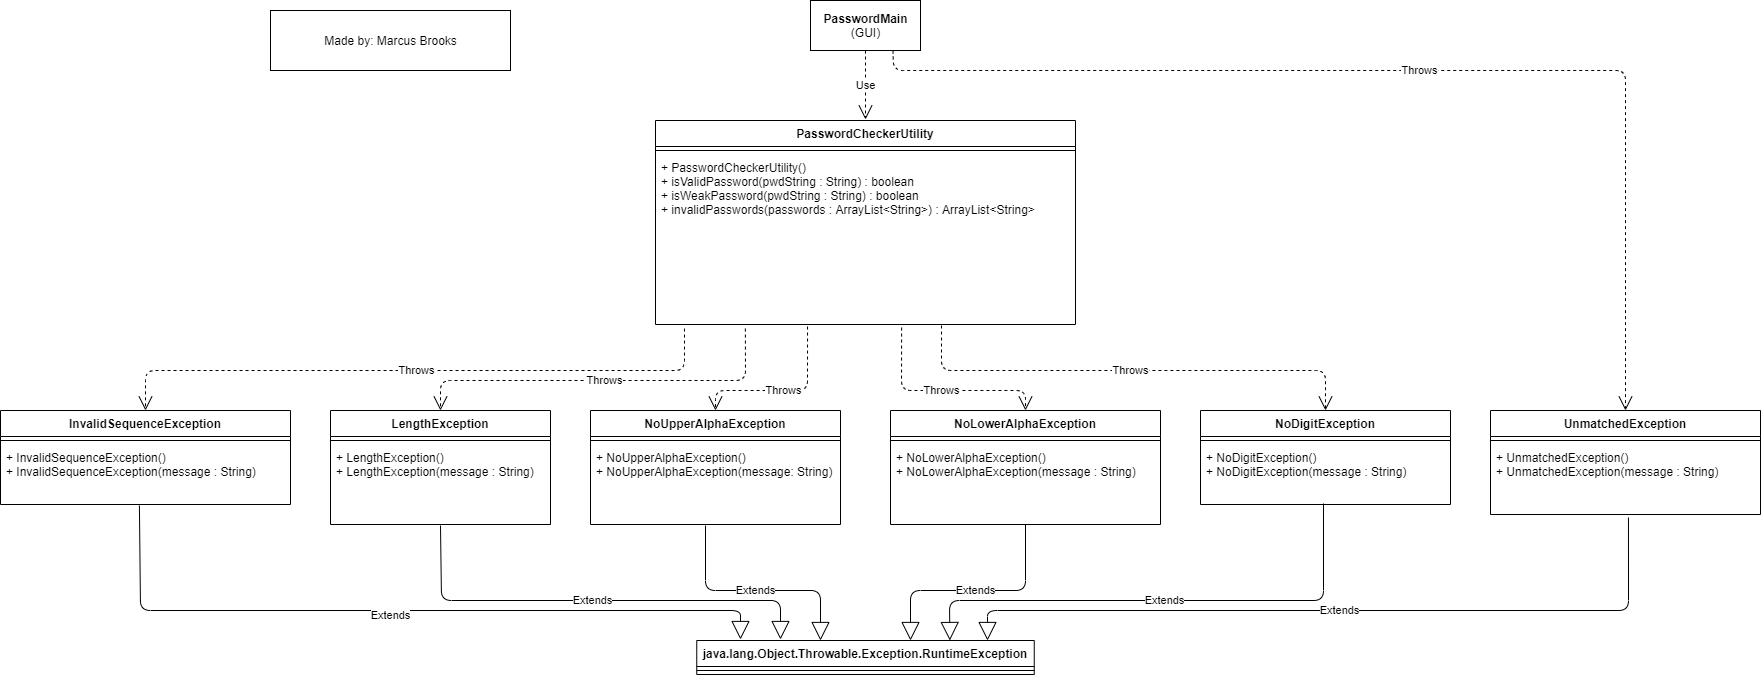

The diagram above was exported from draw.io. Its source (the exported page's mxGraphModel, read from the mxfile embedded in the PNG):
<mxGraphModel dx="2272" dy="745" grid="1" gridSize="10" guides="1" tooltips="1" connect="1" arrows="1" fold="1" page="1" pageScale="1" pageWidth="850" pageHeight="1100" math="0" shadow="0">
  <root>
    <mxCell id="0" />
    <mxCell id="1" parent="0" />
    <mxCell id="jxPcTk8xAhqm_pQO-Myh-1" value="PasswordCheckerUtility" style="swimlane;fontStyle=1;align=center;verticalAlign=top;childLayout=stackLayout;horizontal=1;startSize=26;horizontalStack=0;resizeParent=1;resizeParentMax=0;resizeLast=0;collapsible=1;marginBottom=0;" parent="1" vertex="1">
      <mxGeometry x="215" y="150" width="420" height="204" as="geometry" />
    </mxCell>
    <mxCell id="jxPcTk8xAhqm_pQO-Myh-3" value="" style="line;strokeWidth=1;fillColor=none;align=left;verticalAlign=middle;spacingTop=-1;spacingLeft=3;spacingRight=3;rotatable=0;labelPosition=right;points=[];portConstraint=eastwest;" parent="jxPcTk8xAhqm_pQO-Myh-1" vertex="1">
      <mxGeometry y="26" width="420" height="8" as="geometry" />
    </mxCell>
    <mxCell id="jxPcTk8xAhqm_pQO-Myh-4" value="+ PasswordCheckerUtility()&#10;+ isValidPassword(pwdString : String) : boolean&#10;+ isWeakPassword(pwdString : String) : boolean&#10;+ invalidPasswords(passwords : ArrayList&lt;String&gt;) : ArrayList&lt;String&gt;" style="text;strokeColor=none;fillColor=none;align=left;verticalAlign=top;spacingLeft=4;spacingRight=4;overflow=hidden;rotatable=0;points=[[0,0.5],[1,0.5]];portConstraint=eastwest;" parent="jxPcTk8xAhqm_pQO-Myh-1" vertex="1">
      <mxGeometry y="34" width="420" height="170" as="geometry" />
    </mxCell>
    <mxCell id="jxPcTk8xAhqm_pQO-Myh-5" value="&lt;b&gt;PasswordMain&lt;/b&gt;&lt;br&gt;(GUI)" style="html=1;" parent="1" vertex="1">
      <mxGeometry x="370" y="30" width="110" height="50" as="geometry" />
    </mxCell>
    <mxCell id="jxPcTk8xAhqm_pQO-Myh-6" value="Use" style="endArrow=open;endSize=12;dashed=1;html=1;exitX=0.5;exitY=1;exitDx=0;exitDy=0;" parent="1" source="jxPcTk8xAhqm_pQO-Myh-5" edge="1">
      <mxGeometry width="160" relative="1" as="geometry">
        <mxPoint x="480" y="90" as="sourcePoint" />
        <mxPoint x="425" y="149" as="targetPoint" />
      </mxGeometry>
    </mxCell>
    <mxCell id="NArBzOlNMlnmzN3uyIZM-1" value="LengthException" style="swimlane;fontStyle=1;align=center;verticalAlign=top;childLayout=stackLayout;horizontal=1;startSize=26;horizontalStack=0;resizeParent=1;resizeParentMax=0;resizeLast=0;collapsible=1;marginBottom=0;" parent="1" vertex="1">
      <mxGeometry x="-110" y="440" width="220" height="114" as="geometry" />
    </mxCell>
    <mxCell id="NArBzOlNMlnmzN3uyIZM-3" value="" style="line;strokeWidth=1;fillColor=none;align=left;verticalAlign=middle;spacingTop=-1;spacingLeft=3;spacingRight=3;rotatable=0;labelPosition=right;points=[];portConstraint=eastwest;" parent="NArBzOlNMlnmzN3uyIZM-1" vertex="1">
      <mxGeometry y="26" width="220" height="8" as="geometry" />
    </mxCell>
    <mxCell id="NArBzOlNMlnmzN3uyIZM-4" value="+ LengthException()&#10;+ LengthException(message : String)" style="text;strokeColor=none;fillColor=none;align=left;verticalAlign=top;spacingLeft=4;spacingRight=4;overflow=hidden;rotatable=0;points=[[0,0.5],[1,0.5]];portConstraint=eastwest;" parent="NArBzOlNMlnmzN3uyIZM-1" vertex="1">
      <mxGeometry y="34" width="220" height="80" as="geometry" />
    </mxCell>
    <mxCell id="NArBzOlNMlnmzN3uyIZM-5" value="NoUpperAlphaException" style="swimlane;fontStyle=1;align=center;verticalAlign=top;childLayout=stackLayout;horizontal=1;startSize=26;horizontalStack=0;resizeParent=1;resizeParentMax=0;resizeLast=0;collapsible=1;marginBottom=0;" parent="1" vertex="1">
      <mxGeometry x="150" y="440" width="250" height="114" as="geometry" />
    </mxCell>
    <mxCell id="NArBzOlNMlnmzN3uyIZM-7" value="" style="line;strokeWidth=1;fillColor=none;align=left;verticalAlign=middle;spacingTop=-1;spacingLeft=3;spacingRight=3;rotatable=0;labelPosition=right;points=[];portConstraint=eastwest;" parent="NArBzOlNMlnmzN3uyIZM-5" vertex="1">
      <mxGeometry y="26" width="250" height="8" as="geometry" />
    </mxCell>
    <mxCell id="NArBzOlNMlnmzN3uyIZM-8" value="+ NoUpperAlphaException()&#10;+ NoUpperAlphaException(message: String)" style="text;strokeColor=none;fillColor=none;align=left;verticalAlign=top;spacingLeft=4;spacingRight=4;overflow=hidden;rotatable=0;points=[[0,0.5],[1,0.5]];portConstraint=eastwest;" parent="NArBzOlNMlnmzN3uyIZM-5" vertex="1">
      <mxGeometry y="34" width="250" height="80" as="geometry" />
    </mxCell>
    <mxCell id="NArBzOlNMlnmzN3uyIZM-9" value="NoLowerAlphaException" style="swimlane;fontStyle=1;align=center;verticalAlign=top;childLayout=stackLayout;horizontal=1;startSize=26;horizontalStack=0;resizeParent=1;resizeParentMax=0;resizeLast=0;collapsible=1;marginBottom=0;" parent="1" vertex="1">
      <mxGeometry x="450" y="440" width="270" height="114" as="geometry" />
    </mxCell>
    <mxCell id="NArBzOlNMlnmzN3uyIZM-11" value="" style="line;strokeWidth=1;fillColor=none;align=left;verticalAlign=middle;spacingTop=-1;spacingLeft=3;spacingRight=3;rotatable=0;labelPosition=right;points=[];portConstraint=eastwest;" parent="NArBzOlNMlnmzN3uyIZM-9" vertex="1">
      <mxGeometry y="26" width="270" height="8" as="geometry" />
    </mxCell>
    <mxCell id="NArBzOlNMlnmzN3uyIZM-12" value="+ NoLowerAlphaException()&#10;+ NoLowerAlphaException(message : String)" style="text;strokeColor=none;fillColor=none;align=left;verticalAlign=top;spacingLeft=4;spacingRight=4;overflow=hidden;rotatable=0;points=[[0,0.5],[1,0.5]];portConstraint=eastwest;" parent="NArBzOlNMlnmzN3uyIZM-9" vertex="1">
      <mxGeometry y="34" width="270" height="80" as="geometry" />
    </mxCell>
    <mxCell id="NArBzOlNMlnmzN3uyIZM-13" value="NoDigitException" style="swimlane;fontStyle=1;align=center;verticalAlign=top;childLayout=stackLayout;horizontal=1;startSize=26;horizontalStack=0;resizeParent=1;resizeParentMax=0;resizeLast=0;collapsible=1;marginBottom=0;" parent="1" vertex="1">
      <mxGeometry x="760" y="440" width="250" height="94" as="geometry" />
    </mxCell>
    <mxCell id="NArBzOlNMlnmzN3uyIZM-15" value="" style="line;strokeWidth=1;fillColor=none;align=left;verticalAlign=middle;spacingTop=-1;spacingLeft=3;spacingRight=3;rotatable=0;labelPosition=right;points=[];portConstraint=eastwest;" parent="NArBzOlNMlnmzN3uyIZM-13" vertex="1">
      <mxGeometry y="26" width="250" height="8" as="geometry" />
    </mxCell>
    <mxCell id="NArBzOlNMlnmzN3uyIZM-16" value="+ NoDigitException()&#10;+ NoDigitException(message : String)" style="text;strokeColor=none;fillColor=none;align=left;verticalAlign=top;spacingLeft=4;spacingRight=4;overflow=hidden;rotatable=0;points=[[0,0.5],[1,0.5]];portConstraint=eastwest;" parent="NArBzOlNMlnmzN3uyIZM-13" vertex="1">
      <mxGeometry y="34" width="250" height="60" as="geometry" />
    </mxCell>
    <mxCell id="NArBzOlNMlnmzN3uyIZM-17" value="InvalidSequenceException" style="swimlane;fontStyle=1;align=center;verticalAlign=top;childLayout=stackLayout;horizontal=1;startSize=26;horizontalStack=0;resizeParent=1;resizeParentMax=0;resizeLast=0;collapsible=1;marginBottom=0;" parent="1" vertex="1">
      <mxGeometry x="-440" y="440" width="290" height="94" as="geometry" />
    </mxCell>
    <mxCell id="NArBzOlNMlnmzN3uyIZM-19" value="" style="line;strokeWidth=1;fillColor=none;align=left;verticalAlign=middle;spacingTop=-1;spacingLeft=3;spacingRight=3;rotatable=0;labelPosition=right;points=[];portConstraint=eastwest;" parent="NArBzOlNMlnmzN3uyIZM-17" vertex="1">
      <mxGeometry y="26" width="290" height="8" as="geometry" />
    </mxCell>
    <mxCell id="NArBzOlNMlnmzN3uyIZM-20" value="+ InvalidSequenceException()&#10;+ InvalidSequenceException(message : String)" style="text;strokeColor=none;fillColor=none;align=left;verticalAlign=top;spacingLeft=4;spacingRight=4;overflow=hidden;rotatable=0;points=[[0,0.5],[1,0.5]];portConstraint=eastwest;" parent="NArBzOlNMlnmzN3uyIZM-17" vertex="1">
      <mxGeometry y="34" width="290" height="60" as="geometry" />
    </mxCell>
    <mxCell id="NArBzOlNMlnmzN3uyIZM-21" value="UnmatchedException" style="swimlane;fontStyle=1;align=center;verticalAlign=top;childLayout=stackLayout;horizontal=1;startSize=26;horizontalStack=0;resizeParent=1;resizeParentMax=0;resizeLast=0;collapsible=1;marginBottom=0;" parent="1" vertex="1">
      <mxGeometry x="1050" y="440" width="270" height="104" as="geometry" />
    </mxCell>
    <mxCell id="NArBzOlNMlnmzN3uyIZM-23" value="" style="line;strokeWidth=1;fillColor=none;align=left;verticalAlign=middle;spacingTop=-1;spacingLeft=3;spacingRight=3;rotatable=0;labelPosition=right;points=[];portConstraint=eastwest;" parent="NArBzOlNMlnmzN3uyIZM-21" vertex="1">
      <mxGeometry y="26" width="270" height="8" as="geometry" />
    </mxCell>
    <mxCell id="NArBzOlNMlnmzN3uyIZM-24" value="+ UnmatchedException()&#10;+ UnmatchedException(message : String)" style="text;strokeColor=none;fillColor=none;align=left;verticalAlign=top;spacingLeft=4;spacingRight=4;overflow=hidden;rotatable=0;points=[[0,0.5],[1,0.5]];portConstraint=eastwest;" parent="NArBzOlNMlnmzN3uyIZM-21" vertex="1">
      <mxGeometry y="34" width="270" height="70" as="geometry" />
    </mxCell>
    <mxCell id="rL0sdifEU2N6mOmcG_jK-1" value="java.lang.Object.Throwable.Exception.RuntimeException" style="swimlane;fontStyle=1;align=center;verticalAlign=top;childLayout=stackLayout;horizontal=1;startSize=26;horizontalStack=0;resizeParent=1;resizeParentMax=0;resizeLast=0;collapsible=1;marginBottom=0;" parent="1" vertex="1">
      <mxGeometry x="256.25" y="670" width="337.5" height="34" as="geometry" />
    </mxCell>
    <mxCell id="rL0sdifEU2N6mOmcG_jK-3" value="" style="line;strokeWidth=1;fillColor=none;align=left;verticalAlign=middle;spacingTop=-1;spacingLeft=3;spacingRight=3;rotatable=0;labelPosition=right;points=[];portConstraint=eastwest;" parent="rL0sdifEU2N6mOmcG_jK-1" vertex="1">
      <mxGeometry y="26" width="337.5" height="8" as="geometry" />
    </mxCell>
    <mxCell id="rL0sdifEU2N6mOmcG_jK-5" value="Extends" style="endArrow=block;endSize=16;endFill=0;html=1;exitX=0.479;exitY=1.017;exitDx=0;exitDy=0;exitPerimeter=0;" parent="1" source="NArBzOlNMlnmzN3uyIZM-20" edge="1">
      <mxGeometry x="-0.0324" y="-5" width="160" relative="1" as="geometry">
        <mxPoint x="-420" y="780" as="sourcePoint" />
        <mxPoint x="300" y="669" as="targetPoint" />
        <Array as="points">
          <mxPoint x="-300" y="640" />
          <mxPoint x="300" y="640" />
        </Array>
        <mxPoint as="offset" />
      </mxGeometry>
    </mxCell>
    <mxCell id="rL0sdifEU2N6mOmcG_jK-7" value="Extends" style="endArrow=block;endSize=16;endFill=0;html=1;exitX=0.5;exitY=1.013;exitDx=0;exitDy=0;exitPerimeter=0;" parent="1" source="NArBzOlNMlnmzN3uyIZM-4" edge="1">
      <mxGeometry width="160" relative="1" as="geometry">
        <mxPoint x="1" y="580" as="sourcePoint" />
        <mxPoint x="340" y="669" as="targetPoint" />
        <Array as="points">
          <mxPoint x="1" y="630" />
          <mxPoint x="340" y="630" />
        </Array>
      </mxGeometry>
    </mxCell>
    <mxCell id="rL0sdifEU2N6mOmcG_jK-8" value="Extends" style="endArrow=block;endSize=16;endFill=0;html=1;exitX=0.46;exitY=1.013;exitDx=0;exitDy=0;exitPerimeter=0;" parent="1" source="NArBzOlNMlnmzN3uyIZM-8" edge="1">
      <mxGeometry width="160" relative="1" as="geometry">
        <mxPoint x="230" y="620" as="sourcePoint" />
        <mxPoint x="380" y="670" as="targetPoint" />
        <Array as="points">
          <mxPoint x="265" y="620" />
          <mxPoint x="380" y="620" />
        </Array>
      </mxGeometry>
    </mxCell>
    <mxCell id="rL0sdifEU2N6mOmcG_jK-10" value="Extends" style="endArrow=block;endSize=16;endFill=0;html=1;" parent="1" source="NArBzOlNMlnmzN3uyIZM-12" edge="1">
      <mxGeometry width="160" relative="1" as="geometry">
        <mxPoint x="-420" y="780" as="sourcePoint" />
        <mxPoint x="470" y="670" as="targetPoint" />
        <Array as="points">
          <mxPoint x="585" y="620" />
          <mxPoint x="470" y="620" />
        </Array>
      </mxGeometry>
    </mxCell>
    <mxCell id="rL0sdifEU2N6mOmcG_jK-11" value="Extends" style="endArrow=block;endSize=16;endFill=0;html=1;exitX=0.492;exitY=0.983;exitDx=0;exitDy=0;exitPerimeter=0;entryX=0.75;entryY=0;entryDx=0;entryDy=0;" parent="1" source="NArBzOlNMlnmzN3uyIZM-16" target="rL0sdifEU2N6mOmcG_jK-1" edge="1">
      <mxGeometry width="160" relative="1" as="geometry">
        <mxPoint x="-420" y="780" as="sourcePoint" />
        <mxPoint x="-260" y="780" as="targetPoint" />
        <Array as="points">
          <mxPoint x="883" y="630" />
          <mxPoint x="509" y="630" />
        </Array>
      </mxGeometry>
    </mxCell>
    <mxCell id="rL0sdifEU2N6mOmcG_jK-12" value="Extends" style="endArrow=block;endSize=16;endFill=0;html=1;exitX=0.511;exitY=1.043;exitDx=0;exitDy=0;exitPerimeter=0;" parent="1" source="NArBzOlNMlnmzN3uyIZM-24" edge="1">
      <mxGeometry width="160" relative="1" as="geometry">
        <mxPoint x="130" y="780" as="sourcePoint" />
        <mxPoint x="547" y="670" as="targetPoint" />
        <Array as="points">
          <mxPoint x="1188" y="640" />
          <mxPoint x="547" y="640" />
        </Array>
      </mxGeometry>
    </mxCell>
    <mxCell id="rL0sdifEU2N6mOmcG_jK-13" value="Throws" style="endArrow=open;endSize=12;dashed=1;html=1;exitX=0.069;exitY=1.024;exitDx=0;exitDy=0;exitPerimeter=0;entryX=0.5;entryY=0;entryDx=0;entryDy=0;" parent="1" source="jxPcTk8xAhqm_pQO-Myh-4" target="NArBzOlNMlnmzN3uyIZM-17" edge="1">
      <mxGeometry width="160" relative="1" as="geometry">
        <mxPoint x="-440" y="780" as="sourcePoint" />
        <mxPoint x="-280" y="780" as="targetPoint" />
        <Array as="points">
          <mxPoint x="244" y="400" />
          <mxPoint x="-295" y="400" />
        </Array>
      </mxGeometry>
    </mxCell>
    <mxCell id="rL0sdifEU2N6mOmcG_jK-14" value="Throws" style="endArrow=open;endSize=12;dashed=1;html=1;entryX=0.5;entryY=0;entryDx=0;entryDy=0;exitX=0.214;exitY=1.024;exitDx=0;exitDy=0;exitPerimeter=0;" parent="1" source="jxPcTk8xAhqm_pQO-Myh-4" target="NArBzOlNMlnmzN3uyIZM-1" edge="1">
      <mxGeometry width="160" relative="1" as="geometry">
        <mxPoint x="-440" y="780" as="sourcePoint" />
        <mxPoint x="-280" y="780" as="targetPoint" />
        <Array as="points">
          <mxPoint x="305" y="410" />
          <mxPoint y="410" />
        </Array>
      </mxGeometry>
    </mxCell>
    <mxCell id="rL0sdifEU2N6mOmcG_jK-15" value="Throws" style="endArrow=open;endSize=12;dashed=1;html=1;entryX=0.5;entryY=0;entryDx=0;entryDy=0;exitX=0.362;exitY=1.012;exitDx=0;exitDy=0;exitPerimeter=0;" parent="1" source="jxPcTk8xAhqm_pQO-Myh-4" target="NArBzOlNMlnmzN3uyIZM-5" edge="1">
      <mxGeometry width="160" relative="1" as="geometry">
        <mxPoint x="-440" y="780" as="sourcePoint" />
        <mxPoint x="-280" y="780" as="targetPoint" />
        <Array as="points">
          <mxPoint x="367" y="420" />
          <mxPoint x="275" y="420" />
        </Array>
      </mxGeometry>
    </mxCell>
    <mxCell id="rL0sdifEU2N6mOmcG_jK-16" value="Throws" style="endArrow=open;endSize=12;dashed=1;html=1;entryX=0.5;entryY=0;entryDx=0;entryDy=0;exitX=0.586;exitY=1.018;exitDx=0;exitDy=0;exitPerimeter=0;" parent="1" source="jxPcTk8xAhqm_pQO-Myh-4" target="NArBzOlNMlnmzN3uyIZM-9" edge="1">
      <mxGeometry width="160" relative="1" as="geometry">
        <mxPoint x="-440" y="780" as="sourcePoint" />
        <mxPoint x="-280" y="780" as="targetPoint" />
        <Array as="points">
          <mxPoint x="461" y="420" />
          <mxPoint x="585" y="420" />
        </Array>
      </mxGeometry>
    </mxCell>
    <mxCell id="rL0sdifEU2N6mOmcG_jK-17" value="Throws" style="endArrow=open;endSize=12;dashed=1;html=1;entryX=0.5;entryY=0;entryDx=0;entryDy=0;exitX=0.681;exitY=1.006;exitDx=0;exitDy=0;exitPerimeter=0;" parent="1" source="jxPcTk8xAhqm_pQO-Myh-4" target="NArBzOlNMlnmzN3uyIZM-13" edge="1">
      <mxGeometry width="160" relative="1" as="geometry">
        <mxPoint x="-440" y="780" as="sourcePoint" />
        <mxPoint x="-280" y="780" as="targetPoint" />
        <Array as="points">
          <mxPoint x="501" y="400" />
          <mxPoint x="885" y="400" />
        </Array>
      </mxGeometry>
    </mxCell>
    <mxCell id="rL0sdifEU2N6mOmcG_jK-18" value="Throws" style="endArrow=open;endSize=12;dashed=1;html=1;exitX=0.75;exitY=1;exitDx=0;exitDy=0;entryX=0.5;entryY=0;entryDx=0;entryDy=0;" parent="1" source="jxPcTk8xAhqm_pQO-Myh-5" target="NArBzOlNMlnmzN3uyIZM-21" edge="1">
      <mxGeometry width="160" relative="1" as="geometry">
        <mxPoint x="170" y="780" as="sourcePoint" />
        <mxPoint x="330" y="780" as="targetPoint" />
        <Array as="points">
          <mxPoint x="453" y="100" />
          <mxPoint x="1185" y="100" />
        </Array>
      </mxGeometry>
    </mxCell>
    <mxCell id="rL0sdifEU2N6mOmcG_jK-19" value="Made by: Marcus Brooks" style="html=1;" parent="1" vertex="1">
      <mxGeometry x="-170" y="40" width="240" height="60" as="geometry" />
    </mxCell>
  </root>
</mxGraphModel>